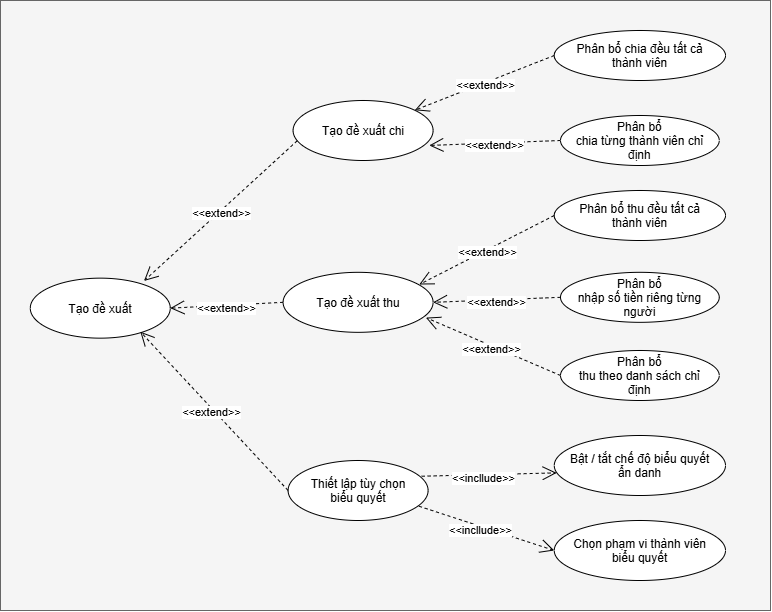

The diagram above was exported from draw.io. Its source (the exported page's mxGraphModel, read from the mxfile embedded in the PNG):
<mxGraphModel dx="-2942" dy="-3775" grid="1" gridSize="10" guides="1" tooltips="1" connect="1" arrows="1" fold="1" page="1" pageScale="1" pageWidth="827" pageHeight="1169" math="0" shadow="0">
  <root>
    <mxCell id="0" />
    <mxCell id="1" parent="0" />
    <mxCell id="ZudyAsyoVMWhTjXeAGgD-103" parent="1" style="rounded=0;whiteSpace=wrap;html=1;fillColor=#f5f5f5;fontColor=#333333;strokeColor=#666666;" value="" vertex="1">
      <mxGeometry height="610" width="770" x="4270" y="5670" as="geometry" />
    </mxCell>
    <mxCell id="ZudyAsyoVMWhTjXeAGgD-104" parent="1" style="ellipse;whiteSpace=wrap;html=1;shapeInside=1;" value="&lt;div&gt;Tạo đề xuất&lt;/div&gt;" vertex="1">
      <mxGeometry height="60" width="140" x="4299.773675743011" y="5947.650602409639" as="geometry" />
    </mxCell>
    <mxCell id="ZudyAsyoVMWhTjXeAGgD-105" parent="1" style="ellipse;whiteSpace=wrap;html=1;shapeInside=1;" value="Tạo đề xuất thu" vertex="1">
      <mxGeometry height="60" width="150" x="4552.593675743011" y="5941.820602409639" as="geometry" />
    </mxCell>
    <mxCell id="ZudyAsyoVMWhTjXeAGgD-106" parent="1" style="ellipse;whiteSpace=wrap;html=1;shapeInside=1;" value="Tạo đề xuất chi" vertex="1">
      <mxGeometry height="60" width="140" x="4562.593675743011" y="5770.000602409639" as="geometry" />
    </mxCell>
    <mxCell id="ZudyAsyoVMWhTjXeAGgD-107" parent="1" style="ellipse;whiteSpace=wrap;html=1;shapeInside=1;" value="Phân bổ thu đều tất cả thành viên" vertex="1">
      <mxGeometry height="50" width="171.24" x="4823.75701924887" y="5860.000602409639" as="geometry" />
    </mxCell>
    <mxCell id="ZudyAsyoVMWhTjXeAGgD-108" parent="1" style="ellipse;whiteSpace=wrap;html=1;shapeInside=1;" value="Chọn phạm vi thành viên biểu quyết" vertex="1">
      <mxGeometry height="60" width="171.24" x="4823.75701924887" y="6190.000602409639" as="geometry" />
    </mxCell>
    <mxCell id="ZudyAsyoVMWhTjXeAGgD-109" parent="1" style="ellipse;whiteSpace=wrap;html=1;shapeInside=1;" value="&lt;div style=&quot;&quot;&gt;Phân bổ thu theo danh sách chỉ định&lt;/div&gt;" vertex="1">
      <mxGeometry height="50" width="158.76" x="4829.99701924887" y="6020.000602409639" as="geometry" />
    </mxCell>
    <mxCell id="ZudyAsyoVMWhTjXeAGgD-111" parent="1" style="ellipse;whiteSpace=wrap;html=1;shapeInside=1;" value="&lt;div&gt;Thiết lập tùy chọn biểu quyết&lt;/div&gt;" vertex="1">
      <mxGeometry height="60" width="140" x="4557.597019248871" y="6130.000602409639" as="geometry" />
    </mxCell>
    <mxCell id="ZudyAsyoVMWhTjXeAGgD-112" edge="1" parent="1" source="ZudyAsyoVMWhTjXeAGgD-106" style="endArrow=open;endSize=12;dashed=1;html=1;rounded=0;exitX=0.03;exitY=0.67;exitDx=0;exitDy=0;entryX=0.812;entryY=0.047;entryDx=0;entryDy=0;exitPerimeter=0;entryPerimeter=0;" target="ZudyAsyoVMWhTjXeAGgD-104" value="&amp;lt;&amp;lt;extend&amp;gt;&amp;gt;">
      <mxGeometry relative="1" width="160" x="0.0059" y="3" as="geometry">
        <mxPoint as="offset" />
        <mxPoint x="4429.76701924887" y="5971.650602409639" as="sourcePoint" />
        <mxPoint x="4557.76701924887" y="5903.650602409639" as="targetPoint" />
      </mxGeometry>
    </mxCell>
    <mxCell id="ZudyAsyoVMWhTjXeAGgD-113" edge="1" parent="1" source="ZudyAsyoVMWhTjXeAGgD-105" style="endArrow=open;endSize=12;dashed=1;html=1;rounded=0;exitX=0;exitY=0.5;exitDx=0;exitDy=0;entryX=1;entryY=0.5;entryDx=0;entryDy=0;" target="ZudyAsyoVMWhTjXeAGgD-104" value="&amp;lt;&amp;lt;extend&amp;gt;&amp;gt;">
      <mxGeometry relative="1" width="160" x="0.0059" y="3" as="geometry">
        <mxPoint as="offset" />
        <mxPoint x="4600.76701924887" y="5973.650602409639" as="sourcePoint" />
        <mxPoint x="4469.76701924887" y="6037.650602409639" as="targetPoint" />
      </mxGeometry>
    </mxCell>
    <mxCell id="ZudyAsyoVMWhTjXeAGgD-114" edge="1" parent="1" source="ZudyAsyoVMWhTjXeAGgD-107" style="endArrow=open;endSize=12;dashed=1;html=1;rounded=0;exitX=0;exitY=0.5;exitDx=0;exitDy=0;entryX=0.908;entryY=0.203;entryDx=0;entryDy=0;entryPerimeter=0;" target="ZudyAsyoVMWhTjXeAGgD-105" value="&amp;lt;&amp;lt;extend&amp;gt;&amp;gt;">
      <mxGeometry relative="1" width="160" x="0.0059" y="3" as="geometry">
        <mxPoint as="offset" />
        <mxPoint x="4890.76701924887" y="5913.650602409639" as="sourcePoint" />
        <mxPoint x="4759.76701924887" y="5977.650602409639" as="targetPoint" />
      </mxGeometry>
    </mxCell>
    <mxCell id="ZudyAsyoVMWhTjXeAGgD-115" edge="1" parent="1" source="ZudyAsyoVMWhTjXeAGgD-109" style="endArrow=open;endSize=12;dashed=1;html=1;rounded=0;exitX=0;exitY=0.5;exitDx=0;exitDy=0;entryX=0.952;entryY=0.755;entryDx=0;entryDy=0;entryPerimeter=0;" target="ZudyAsyoVMWhTjXeAGgD-105" value="&amp;lt;&amp;lt;extend&amp;gt;&amp;gt;">
      <mxGeometry relative="1" width="160" x="0.0059" y="3" as="geometry">
        <mxPoint as="offset" />
        <mxPoint x="4872.76701924887" y="5933.650602409639" as="sourcePoint" />
        <mxPoint x="4759.76701924887" y="5984.650602409639" as="targetPoint" />
      </mxGeometry>
    </mxCell>
    <mxCell id="ZudyAsyoVMWhTjXeAGgD-117" edge="1" parent="1" source="ZudyAsyoVMWhTjXeAGgD-111" style="endArrow=open;endSize=12;dashed=1;html=1;rounded=0;exitX=0.935;exitY=0.762;exitDx=0;exitDy=0;entryX=0;entryY=0.5;entryDx=0;entryDy=0;exitPerimeter=0;" target="ZudyAsyoVMWhTjXeAGgD-108" value="&amp;lt;&amp;lt;incllude&amp;gt;&amp;gt;">
      <mxGeometry relative="1" width="160" x="-0.0778" y="-4" as="geometry">
        <mxPoint as="offset" />
        <mxPoint x="4629.76701924887" y="6073.650602409639" as="sourcePoint" />
        <mxPoint x="4789.76701924887" y="6231.650602409639" as="targetPoint" />
      </mxGeometry>
    </mxCell>
    <mxCell id="ZudyAsyoVMWhTjXeAGgD-118" edge="1" parent="1" source="ZudyAsyoVMWhTjXeAGgD-111" style="endArrow=open;endSize=12;dashed=1;html=1;rounded=0;exitX=0;exitY=0.5;exitDx=0;exitDy=0;entryX=0.786;entryY=0.892;entryDx=0;entryDy=0;entryPerimeter=0;" target="ZudyAsyoVMWhTjXeAGgD-104" value="&amp;lt;&amp;lt;extend&amp;gt;&amp;gt;">
      <mxGeometry relative="1" width="160" x="0.0059" y="3" as="geometry">
        <mxPoint as="offset" />
        <mxPoint x="4579.76701924887" y="6133.650602409639" as="sourcePoint" />
        <mxPoint x="4449.76701924887" y="6063.650602409639" as="targetPoint" />
      </mxGeometry>
    </mxCell>
    <mxCell id="ZudyAsyoVMWhTjXeAGgD-121" parent="1" style="ellipse;whiteSpace=wrap;html=1;shapeInside=1;" value="Bật / tắt chế độ biểu quyết ẩn danh" vertex="1">
      <mxGeometry height="60" width="171.24" x="4823.75701924887" y="6105.000602409639" as="geometry" />
    </mxCell>
    <mxCell id="ZudyAsyoVMWhTjXeAGgD-122" edge="1" parent="1" source="ZudyAsyoVMWhTjXeAGgD-111" style="endArrow=open;endSize=12;dashed=1;html=1;rounded=0;exitX=0.954;exitY=0.262;exitDx=0;exitDy=0;entryX=0.014;entryY=0.623;entryDx=0;entryDy=0;exitPerimeter=0;entryPerimeter=0;" target="ZudyAsyoVMWhTjXeAGgD-121" value="&amp;lt;&amp;lt;incllude&amp;gt;&amp;gt;">
      <mxGeometry relative="1" width="160" x="-0.0778" y="-4" as="geometry">
        <mxPoint as="offset" />
        <mxPoint x="4750" y="6100" as="sourcePoint" />
        <mxPoint x="4844" y="6160" as="targetPoint" />
      </mxGeometry>
    </mxCell>
    <mxCell id="ZudyAsyoVMWhTjXeAGgD-123" edge="1" parent="1" source="ZudyAsyoVMWhTjXeAGgD-124" style="endArrow=open;endSize=12;dashed=1;html=1;rounded=0;exitX=0;exitY=0.5;exitDx=0;exitDy=0;entryX=1;entryY=0.5;entryDx=0;entryDy=0;" target="ZudyAsyoVMWhTjXeAGgD-105" value="&amp;lt;&amp;lt;extend&amp;gt;&amp;gt;">
      <mxGeometry relative="1" width="160" x="0.0059" y="3" as="geometry">
        <mxPoint as="offset" />
        <mxPoint x="4871.197019248871" y="5888.350602409639" as="sourcePoint" />
        <mxPoint x="4691.43" y="5947.7" as="targetPoint" />
      </mxGeometry>
    </mxCell>
    <mxCell id="ZudyAsyoVMWhTjXeAGgD-124" parent="1" style="ellipse;whiteSpace=wrap;html=1;shapeInside=1;" value="&lt;div style=&quot;&quot;&gt;Phân bổ nhập số tiền riêng từng người&lt;/div&gt;" vertex="1">
      <mxGeometry height="50" width="158.76" x="4829.99701924887" y="5941.820602409638" as="geometry" />
    </mxCell>
    <mxCell id="ZudyAsyoVMWhTjXeAGgD-125" parent="1" style="ellipse;whiteSpace=wrap;html=1;shapeInside=1;" value="&lt;div style=&quot;&quot;&gt;Phân bổ chia từng thành viên chỉ định&lt;/div&gt;" vertex="1">
      <mxGeometry height="50" width="158.76" x="4829.997019248871" y="5785.000602409638" as="geometry" />
    </mxCell>
    <mxCell id="ZudyAsyoVMWhTjXeAGgD-126" edge="1" parent="1" source="ZudyAsyoVMWhTjXeAGgD-125" style="endArrow=open;endSize=12;dashed=1;html=1;rounded=0;exitX=0;exitY=0.5;exitDx=0;exitDy=0;entryX=0.973;entryY=0.749;entryDx=0;entryDy=0;entryPerimeter=0;" target="ZudyAsyoVMWhTjXeAGgD-106" value="&amp;lt;&amp;lt;extend&amp;gt;&amp;gt;">
      <mxGeometry relative="1" width="160" x="0.0059" y="3" as="geometry">
        <mxPoint as="offset" />
        <mxPoint x="4876.867019248871" y="5784.700602409639" as="sourcePoint" />
        <mxPoint x="4705.67" y="5874.35" as="targetPoint" />
      </mxGeometry>
    </mxCell>
    <mxCell id="ZudyAsyoVMWhTjXeAGgD-127" edge="1" parent="1" source="ZudyAsyoVMWhTjXeAGgD-128" style="endArrow=open;endSize=12;dashed=1;html=1;rounded=0;exitX=0;exitY=0.5;exitDx=0;exitDy=0;" target="ZudyAsyoVMWhTjXeAGgD-106" value="&amp;lt;&amp;lt;extend&amp;gt;&amp;gt;">
      <mxGeometry relative="1" width="160" x="0.0059" y="3" as="geometry">
        <mxPoint as="offset" />
        <mxPoint x="4896.4370192488705" y="5810.000602409639" as="sourcePoint" />
        <mxPoint x="4691.67" y="5856.35" as="targetPoint" />
      </mxGeometry>
    </mxCell>
    <mxCell id="ZudyAsyoVMWhTjXeAGgD-128" parent="1" style="ellipse;whiteSpace=wrap;html=1;shapeInside=1;" value="&lt;span style=&quot;text-decoration-line: inherit; background-color: transparent; color: light-dark(#000000, var(--ge-light-color, #ffffff));&quot;&gt;Phân bổ chia đều tất cả thành viên&lt;/span&gt;" vertex="1">
      <mxGeometry height="50" width="171.24" x="4823.75701924887" y="5700.000602409639" as="geometry" />
    </mxCell>
  </root>
</mxGraphModel>